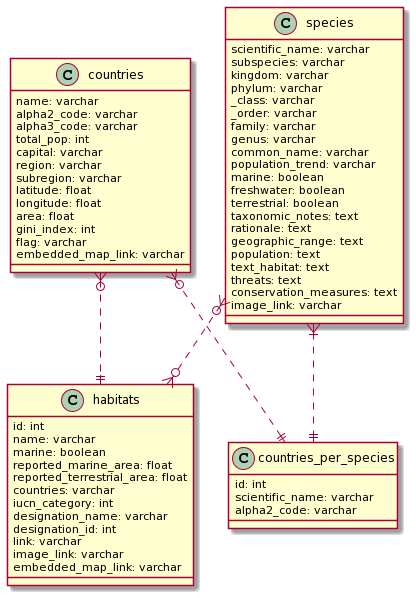

The diagram above was rendered by PlantUML. Its source (embedded in the PNG):
@startuml
class countries {
name: varchar
alpha2_code: varchar
alpha3_code: varchar
total_pop: int
capital: varchar
region: varchar
subregion: varchar
latitude: float
longitude: float
area: float
gini_index: int
flag: varchar
embedded_map_link: varchar
}

class species {
scientific_name: varchar
subspecies: varchar
kingdom: varchar
phylum: varchar
_class: varchar
_order: varchar
family: varchar
genus: varchar
common_name: varchar
population_trend: varchar
marine: boolean
freshwater: boolean
terrestrial: boolean
taxonomic_notes: text
rationale: text
geographic_range: text
population: text
text_habitat: text
threats: text
conservation_measures: text
image_link: varchar
}

class habitats {
id: int
name: varchar
marine: boolean
reported_marine_area: float
reported_terrestrial_area: float
countries: varchar
iucn_category: int
designation_name: varchar
designation_id: int
link: varchar
image_link: varchar
embedded_map_link: varchar
}

class countries_per_species {
id: int
scientific_name: varchar
alpha2_code: varchar
}

species }|..|| countries_per_species
countries }o..|| countries_per_species
countries }o..|| habitats
species }o..o{ habitats
@enduml